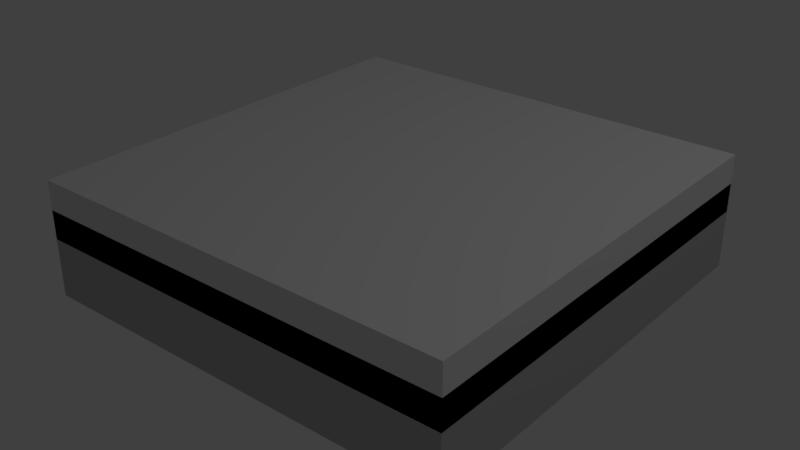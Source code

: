 # Source: NPCSpawn.blend  (saved by Blender 2.78.0; exported with 4.5.12 LTS)
import bpy
from mathutils import Matrix  # noqa: F401  (used for matrix-valued properties, if any)

bpy.ops.wm.read_factory_settings(use_empty=True)
scene = bpy.context.scene
scene.name = 'Scene'

# ---- collections
col_collection_1 = bpy.data.collections.new('Collection 1'); scene.collection.children.link(col_collection_1)

# ---- materials (node trees are filled in below, after node groups)
mat_top_blank = bpy.data.materials.new('top blank')
mat_top_blank.alpha_threshold = 0.0
mat_top_blank.use_transparent_shadow = False
mat_top_blank.diffuse_color = (0.5, 0.5, 0.5, 1.0)
mat_top_blank.roughness = 0.5
mat_top_cadd = bpy.data.materials.new('top cadd')
mat_top_cadd.alpha_threshold = 0.0
mat_top_cadd.use_transparent_shadow = False
mat_top_cadd.diffuse_color = (0.2, 0.2, 0.2, 1.0)
mat_top_cadd.roughness = 0.5
mat_ground = bpy.data.materials.new('ground')
mat_ground.alpha_threshold = 0.0
mat_ground.use_transparent_shadow = False
mat_ground.diffuse_color = (0.5, 0.5, 0.5, 1.0)
mat_ground.roughness = 0.5

# ---- material node trees

# ---- world
world_world = bpy.data.worlds.new('World'); scene.world = world_world
world_world.color = (0.05088, 0.05088, 0.05088)
world_world.use_sun_shadow = False
world_world.sun_shadow_jitter_overblur = 0.0
world_world.cycles.sampling_method = 'MANUAL'

# ---- lights
light_lamp = bpy.data.lights.new('Lamp', 'POINT')
light_lamp.transmission_factor = 0.0
light_lamp.cutoff_distance = 30.0
light_lamp.energy = 100.0
light_lamp.shadow_buffer_clip_start = 1.001
light_lamp.shadow_soft_size = 0.1
light_lamp.shadow_maximum_resolution = 0.006
light_lamp.use_absolute_resolution = True

# ---- meshes
me_cube_005 = bpy.data.meshes.new('Cube.005')
me_cube_005.from_pydata([(-1.5, -1.5, -0.2), (-1.5, -1.5, -1.49e-08), (-1.5, 1.5, -0.2), (-1.5, 1.5, -1.49e-08), (1.5, -1.5, -0.2), (1.5, -1.5, -1.49e-08), (1.5, 1.5, -0.2), (1.5, 1.5, -1.49e-08)], [], [(3, 7, 6, 2), (1, 3, 2, 0), (5, 7, 3, 1), (4, 5, 1, 0), (5, 4, 6, 7), (2, 6, 4, 0)])
me_cube_005.use_remesh_preserve_volume = False
me_cube_005.use_remesh_preserve_attributes = False
me_cube_005.use_mirror_vertex_groups = False
me_cube_005.update()
me_cube_004 = bpy.data.meshes.new('Cube.004')
me_cube_004.from_pydata([(-1.5, -1.5, -0.2), (-1.5, 1.5, -0.2), (1.5, -1.5, -0.2), (1.5, 1.5, -0.2), (-1.5, 0.0, -0.2), (0.0, 1.5, -0.2), (1.5, 0.0, -0.2), (0.0, -1.5, -0.2), (0.0, 0.0, 1.49e-08), (-0.375, 0.75, -0.2), (0.375, 0.75, -0.2), (-0.375, -0.75, -0.2), (0.375, -0.75, -0.2), (-0.75, 0.375, -0.2), (-0.75, -0.375, -0.2), (0.75, 0.375, -0.2), (0.75, -0.375, -0.2)], [], [(7, 8, 11), (12, 8, 7), (12, 2, 8), (8, 2, 16), (6, 8, 16), (15, 8, 6), (15, 3, 8), (8, 3, 10), (5, 8, 10), (9, 8, 5), (9, 1, 8), (8, 1, 13), (4, 8, 13), (14, 8, 4), (14, 0, 8), (8, 0, 11)])
me_cube_004.polygons.foreach_set('material_index', [1, 1, 0, 0, 0, 0, 0, 0, 0, 0, 0, 0, 0, 0, 0, 0])
_uv = me_cube_004.uv_layers.new(name='UVMap')
_uv.uv.foreach_set('vector', [1.5, 3.0, 1.5, 1.5, 1.875, 2.25, 1.125, 2.25, 1.5, 1.5, 1.5, 3.0, 1.125, 2.25, 4.768e-07, 3.0, 1.5, 1.5, 1.5, 1.5, 4.768e-07, 3.0, 0.75, 1.875, 2.384e-07, 1.5, 1.5, 1.5, 0.75, 1.875, 0.75, 1.125, 1.5, 1.5, 2.384e-07, 1.5, 0.75, 1.125, 0.0, 4.768e-07, 1.5, 1.5, 1.5, 1.5, 0.0, 4.768e-07, 1.125, 0.75, 1.5, 2.384e-07, 1.5, 1.5, 1.125, 0.75, 1.875, 0.75, 1.5, 1.5, 1.5, 2.384e-07, 1.875, 0.75, 3.0, 0.0, 1.5, 1.5, 1.5, 1.5, 3.0, 0.0, 2.25, 1.125, 3.0, 1.5, 1.5, 1.5, 2.25, 1.125, 2.25, 1.875, 1.5, 1.5, 3.0, 1.5, 2.25, 1.875, 3.0, 3.0, 1.5, 1.5, 1.5, 1.5, 3.0, 3.0, 1.875, 2.25])
me_cube_004.materials.append(mat_top_blank)
me_cube_004.materials.append(mat_top_cadd)
me_cube_004.use_remesh_preserve_volume = False
me_cube_004.use_remesh_preserve_attributes = False
me_cube_004.use_mirror_vertex_groups = False
me_cube_004.update()
me_cube_003 = bpy.data.meshes.new('Cube.003')
me_cube_003.from_pydata([(-1.5, -1.5, -0.2), (-1.5, -1.5, 0.2), (-1.5, 1.5, -0.2), (-1.5, 1.5, 0.2), (1.5, -1.5, -0.2), (1.5, -1.5, 0.2), (1.5, 1.5, -0.2), (1.5, 1.5, 0.2)], [], [(0, 1, 3, 2), (2, 3, 7, 6), (6, 7, 5, 4), (4, 5, 1, 0), (2, 6, 4, 0), (7, 3, 1, 5)])
me_cube_003.use_remesh_preserve_volume = False
me_cube_003.use_remesh_preserve_attributes = False
me_cube_003.use_mirror_vertex_groups = False
me_cube_003.update()
me_cube_002 = bpy.data.meshes.new('Cube.002')
me_cube_002.from_pydata([(-1.5, -1.5, -0.2), (-1.5, -1.5, 0.2), (-1.5, 1.5, -0.2), (-1.5, 1.5, 0.2), (1.5, -1.5, -0.2), (1.5, -1.5, 0.2), (1.5, 1.5, -0.2), (1.5, 1.5, 0.2)], [], [(0, 1, 3, 2), (2, 3, 7, 6), (6, 7, 5, 4), (4, 5, 1, 0), (2, 6, 4, 0), (7, 3, 1, 5)])
_uv = me_cube_002.uv_layers.new(name='UVMap')
_uv.uv.foreach_set('vector', [0.0, 0.0, 0.0, 0.0, 0.0, 0.0, 0.0, 0.0, 0.0, 0.0, 0.0, 0.0, 0.0, 0.0, 0.0, 0.0, 0.0, 0.0, 0.0, 0.0, 0.0, 0.0, 0.0, 0.0, 0.0, 0.0, 0.0, 0.0, 0.0, 0.0, 0.0, 0.0, 0.0, 0.0, 0.0, 0.0, 0.0, 0.0, 0.0, 0.0, 3.0, 3.0, 0.0, 3.0, 0.0, 0.0, 3.0, 0.0])
me_cube_002.materials.append(mat_ground)
me_cube_002.use_remesh_preserve_volume = False
me_cube_002.use_remesh_preserve_attributes = False
me_cube_002.use_mirror_vertex_groups = False
me_cube_002.update()
me_cube_001 = bpy.data.meshes.new('Cube.001')
me_cube_001.from_pydata([(-1.5, -1.5, -0.2), (-1.5, -1.5, 0.2), (-1.5, 1.5, -0.2), (-1.5, 1.5, 0.2), (1.5, -1.5, -0.2), (1.5, -1.5, 0.2), (1.5, 1.5, -0.2), (1.5, 1.5, 0.2)], [], [])
me_cube_001.use_remesh_preserve_volume = False
me_cube_001.use_remesh_preserve_attributes = False
me_cube_001.use_mirror_vertex_groups = False
me_cube_001.update()

# ---- objects
ob_collision = bpy.data.objects.new('collision', me_cube_005)
ob_brick = bpy.data.objects.new('brick', me_cube_004)
ob_gridb = bpy.data.objects.new('gridb', me_cube_003)
ob_ground = bpy.data.objects.new('GROUND', me_cube_002)
ob_bounds = bpy.data.objects.new('BOUNDS', me_cube_001)
ob_lamp = bpy.data.objects.new('Lamp', light_lamp)

# ---- transforms, parenting, visibility, modifiers, constraints
ob_collision.location = (0.0, 0.0, 0.0)
ob_collision.display_type = 'WIRE'
ob_collision.show_bounds = True
ob_collision.lineart.crease_threshold = 0.0
ob_brick.location = (0.0, 0.0, 0.0)
ob_brick.lineart.crease_threshold = 0.0
ob_gridb.location = (0.0, 0.0, 0.0)
ob_gridb.display_type = 'WIRE'
ob_gridb.lineart.crease_threshold = 0.0
ob_ground.location = (0.0, 0.0, -0.4)
ob_ground.lineart.crease_threshold = 0.0
ob_bounds.location = (0.0, 0.0, 0.0)
ob_bounds.show_bounds = True
ob_bounds.lineart.crease_threshold = 0.0
ob_lamp.location = (4.076, 1.005, 5.904)
ob_lamp.rotation_euler = (0.6503, 0.05522, 1.866)
ob_lamp.lock_rotations_4d = False
ob_lamp.empty_display_type = 'ARROWS'
ob_lamp.color = (0.0, 0.0, 0.0, 0.0)
ob_lamp.lineart.crease_threshold = 0.0

# ---- collection membership
col_collection_1.objects.link(ob_collision)
col_collection_1.objects.link(ob_brick)
col_collection_1.objects.link(ob_gridb)
col_collection_1.objects.link(ob_ground)
col_collection_1.objects.link(ob_bounds)
col_collection_1.objects.link(ob_lamp)

# ---- scene / render settings (as saved in the file)
scene.frame_start = 1; scene.frame_end = 250; scene.frame_set(1)
scene.render.engine = 'BLENDER_EEVEE_NEXT'
scene.render.resolution_percentage = 50
scene.render.dither_intensity = 0.0
scene.cycles.use_denoising = False
scene.cycles.samples = 128
scene.cycles.sampling_pattern = 'TABULATED_SOBOL'
scene.cycles.light_sampling_threshold = 0.0
scene.cycles.use_adaptive_sampling = False
scene.cycles.use_light_tree = False
scene.cycles.blur_glossy = 0.0
scene.cycles.sample_clamp_indirect = 0.0
scene.view_settings.view_transform = 'Standard'
bpy.context.view_layer.update()

# ---- added for rendering (the .blend has no active camera): camera
cam_auto = bpy.data.cameras.new('AutoCamera')
cam_auto.lens = 50.0
cam_auto.sensor_width = 36.0
cam_auto.clip_end = 1000.0
ob_auto_camera = bpy.data.objects.new('AutoCamera', cam_auto)
scene.collection.objects.link(ob_auto_camera)
ob_auto_camera.location = (3.99457, -4.79349, 2.99566)
ob_auto_camera.rotation_euler = (1.09748, -7.21219e-08, 0.694738)
scene.camera = ob_auto_camera
bpy.context.view_layer.update()
